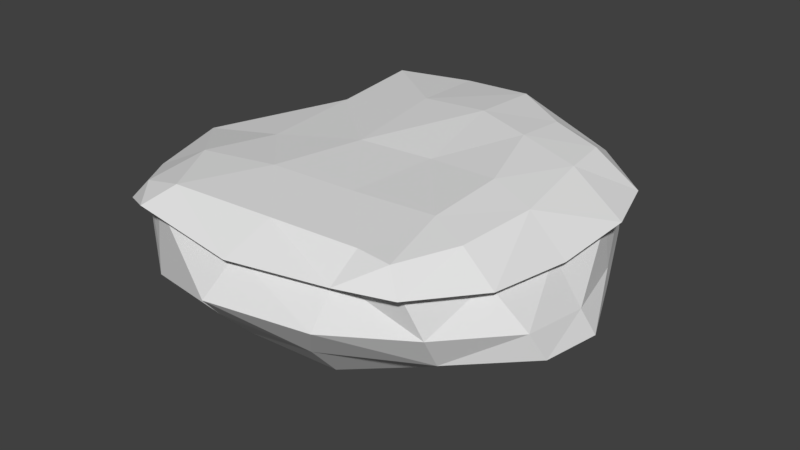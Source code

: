 # Source: Land_piece4.blend  (saved by Blender 2.78.0; exported with 4.5.12 LTS)
import bpy
from mathutils import Matrix  # noqa: F401  (used for matrix-valued properties, if any)

bpy.ops.wm.read_factory_settings(use_empty=True)
scene = bpy.context.scene
scene.name = 'Scene'

# ---- collections
col_collection_1 = bpy.data.collections.new('Collection 1'); scene.collection.children.link(col_collection_1)

# ---- world
world_world = bpy.data.worlds.new('World'); scene.world = world_world
world_world.color = (0.05088, 0.05088, 0.05088)
world_world.use_sun_shadow = False
world_world.sun_shadow_jitter_overblur = 0.0
world_world.cycles.sampling_method = 'MANUAL'

# ---- meshes
me_cube_002 = bpy.data.meshes.new('Cube.002')
me_cube_002.from_pydata([(-0.9551, -1.011, 0.503), (-0.812, -0.9997, 0.8623), (-0.7808, 0.5002, 0.908), (-0.8228, 1.081, 0.968), (0.5495, 0.7749, 1.196), (0.8678, 0.6662, 1.115), (0.9517, -0.6269, 1.027), (0.8207, -0.9809, 1.04), (-0.5237, -1.046, 1.066), (-0.7604, -0.6535, 1.043), (-0.6906, -0.1852, 0.9416), (-0.3383, 1.16, 1.015), (0.1749, 1.026, 1.204), (0.9142, 0.3675, 1.132), (0.9911, -0.1461, 1.057), (0.599, -0.9455, 1.018), (0.07154, -0.9761, 1.013), (0.2099, -0.54, 1.069), (0.1731, 0.6006, 1.258), (0.2734, -0.003993, 1.092), (0.7175, -0.05994, 1.185), (-0.1909, -0.02956, 1.07), (1.105, 0.7357, 0.5752), (0.9239, -1.055, 0.74), (-1.212, -0.204, 0.7059), (-1.101, -0.6818, 0.6044), (1.224, 0.3525, 0.5725), (0.5899, -1.125, 0.6806), (-0.2751, 0.6455, 1.135), (0.5448, 0.4524, 1.254), (0.7204, -0.5329, 1.129), (-0.3193, -0.5671, 1.068), (-0.6395, -1.193, 0.8083), (-1.117, 0.4726, 0.5466), (-0.855, -0.7692, -0.7266), (-0.6701, 0.5171, -1.08), (0.7731, -0.6711, -0.8106), (0.8456, 0.789, -0.9002), (-0.806, -0.1036, -1.046), (-0.9629, -0.8891, 0.0161), (-0.7703, 0.9355, -0.06016), (0.08116, 0.7257, -0.9572), (0.9867, 0.7888, -0.1789), (0.9939, 0.006448, -0.9342), (0.9567, -0.9077, 0.05987), (-0.252, -0.8594, -1.148), (-0.1788, 0.01855, -1.304), (-0.09011, -1.299, 0.05007), (1.271, -0.07245, -0.1776), (0.2705, 1.168, 0.06411), (-1.103, -0.05477, -0.08587), (-0.8081, -0.4394, -0.8302), (-0.8845, -0.9466, 0.5298), (-0.7941, 0.7721, -0.8222), (-0.3711, 0.6166, -1.06), (0.894, 0.8095, -0.545), (0.9519, 0.4852, -0.9216), (0.9354, -0.7804, -0.4668), (0.3122, -0.8105, -1.186), (-0.7609, 0.1896, -1.162), (-0.9584, -0.8253, -0.4475), (-0.839, 1.008, 0.6196), (0.5521, 0.8238, -1.011), (1.037, 0.6826, 0.5972), (0.9589, -0.3849, -0.8337), (0.8685, -0.9881, 0.7509), (-0.6453, -0.864, -0.8325), (-0.2027, -0.3515, -1.391), (-0.003986, 0.3168, -1.073), (-0.5279, -0.137, -1.332), (0.3811, 0.04717, -1.243), (-0.6436, -1.104, 0.06209), (0.5051, -1.172, 0.02356), (-0.2077, -1.104, -0.4996), (0.0441, -1.179, 0.7121), (1.26, -0.5131, -0.01276), (1.147, 0.3966, -0.2211), (1.339, -0.02819, -0.5557), (1.135, -0.1385, 0.5409), (0.681, 0.9674, -0.05639), (-0.3228, 1.21, 0.01267), (0.1584, 0.9789, -0.4823), (0.2253, 1.062, 0.6115), (-1.061, 0.4891, -0.106), (-1.008, -0.5257, -0.04851), (-0.9505, 0.01624, -0.505), (-1.124, -0.1941, 0.7191), (-1.02, -0.6398, 0.6244), (-0.9437, -0.394, -0.4792), (-0.8961, 0.4025, -0.5969), (-0.3503, 1.202, 0.6746), (-0.4563, 1.024, -0.9242), (0.6086, 0.9798, -0.5804), (1.148, 0.3251, 0.5946), (1.129, 0.4458, -0.577), (1.311, -0.4271, -0.4393), (0.5569, -1.054, 0.6955), (0.3619, -1.029, -0.5656), (-0.7151, -1.059, -0.4347), (0.4954, 0.4764, -1.111), (-0.421, 0.1513, -1.276), (-0.5742, -0.4804, -1.178), (0.3912, -0.3968, -1.432), (-0.5901, -1.116, 0.8146), (1.083, -0.6119, 0.6378), (0.7156, 0.9044, 0.7435), (-1.036, 0.4372, 0.5705), (-0.9062, 1.084, 0.5993), (0.04027, -1.259, 0.6983), (1.21, -0.1444, 0.5149), (0.2345, 1.142, 0.5905), (-0.3824, 1.292, 0.6582), (1.154, -0.6518, 0.6187), (0.76, 0.9734, 0.732)], [], [(2, 107, 33), (113, 5, 22), (6, 23, 112), (32, 1, 0), (9, 8, 31), (17, 15, 30), (29, 19, 20), (2, 21, 28), (27, 16, 108), (26, 14, 109), (11, 110, 111), (9, 24, 25), (1, 25, 0), (3, 111, 107), (22, 13, 26), (7, 27, 23), (18, 21, 19), (12, 28, 18), (3, 28, 11), (13, 20, 14), (5, 29, 13), (4, 18, 29), (30, 7, 6), (14, 30, 6), (19, 30, 20), (31, 16, 17), (21, 17, 19), (10, 31, 21), (108, 8, 32), (14, 112, 109), (12, 113, 110), (24, 2, 33), (2, 3, 107), (113, 4, 5), (6, 7, 23), (32, 8, 1), (9, 1, 8), (17, 16, 15), (29, 18, 19), (2, 10, 21), (27, 15, 16), (26, 13, 14), (11, 12, 110), (9, 10, 24), (1, 9, 25), (3, 11, 111), (22, 5, 13), (7, 15, 27), (18, 28, 21), (12, 11, 28), (3, 2, 28), (13, 29, 20), (5, 4, 29), (4, 12, 18), (30, 15, 7), (14, 20, 30), (19, 17, 30), (31, 8, 16), (21, 31, 17), (10, 9, 31), (108, 16, 8), (14, 6, 112), (12, 4, 113), (24, 10, 2), (102, 36, 58), (101, 45, 66), (100, 46, 69), (99, 43, 70), (98, 39, 60), (97, 47, 73), (75, 57, 95), (76, 77, 94), (79, 55, 92), (80, 81, 91), (89, 40, 53), (88, 50, 85), (84, 86, 50), (39, 87, 84), (51, 85, 38), (34, 88, 51), (60, 84, 88), (89, 35, 59), (38, 89, 59), (85, 83, 89), (80, 82, 49), (61, 80, 40), (91, 41, 54), (53, 54, 35), (40, 91, 53), (92, 37, 62), (81, 62, 41), (81, 79, 92), (93, 48, 76), (63, 76, 42), (94, 43, 56), (55, 56, 37), (42, 94, 55), (64, 57, 36), (77, 64, 43), (48, 95, 77), (72, 74, 47), (44, 96, 72), (97, 45, 58), (36, 97, 58), (57, 72, 97), (98, 34, 66), (73, 66, 45), (73, 71, 98), (68, 70, 46), (41, 99, 68), (37, 99, 62), (59, 69, 38), (35, 100, 59), (54, 68, 100), (51, 66, 34), (38, 101, 51), (69, 67, 101), (82, 113, 105), (65, 27, 96), (87, 24, 86), (103, 108, 32), (63, 113, 22), (74, 27, 108), (52, 32, 0), (61, 111, 90), (90, 110, 82), (106, 24, 33), (104, 109, 112), (61, 33, 107), (67, 58, 45), (46, 102, 67), (70, 64, 102), (71, 52, 39), (47, 103, 71), (63, 26, 93), (104, 44, 75), (78, 75, 48), (65, 112, 23), (79, 63, 42), (82, 79, 49), (93, 109, 78), (106, 40, 83), (50, 106, 83), (52, 25, 87), (102, 64, 36), (101, 67, 45), (100, 68, 46), (99, 56, 43), (98, 71, 39), (97, 72, 47), (75, 44, 57), (76, 48, 77), (79, 42, 55), (80, 49, 81), (89, 83, 40), (88, 84, 50), (84, 87, 86), (39, 52, 87), (51, 88, 85), (34, 60, 88), (60, 39, 84), (89, 53, 35), (38, 85, 89), (85, 50, 83), (80, 90, 82), (61, 90, 80), (91, 81, 41), (53, 91, 54), (40, 80, 91), (92, 55, 37), (81, 92, 62), (81, 49, 79), (93, 78, 48), (63, 93, 76), (94, 77, 43), (55, 94, 56), (42, 76, 94), (64, 95, 57), (77, 95, 64), (48, 75, 95), (72, 96, 74), (44, 65, 96), (97, 73, 45), (36, 57, 97), (57, 44, 72), (98, 60, 34), (73, 98, 66), (73, 47, 71), (68, 99, 70), (41, 62, 99), (37, 56, 99), (59, 100, 69), (35, 54, 100), (54, 41, 68), (51, 101, 66), (38, 69, 101), (69, 46, 67), (82, 110, 113), (65, 23, 27), (87, 25, 24), (103, 74, 108), (63, 105, 113), (74, 96, 27), (52, 103, 32), (61, 107, 111), (90, 111, 110), (106, 86, 24), (104, 78, 109), (61, 106, 33), (67, 102, 58), (46, 70, 102), (70, 43, 64), (71, 103, 52), (47, 74, 103), (63, 22, 26), (104, 65, 44), (78, 104, 75), (65, 104, 112), (79, 105, 63), (82, 105, 79), (93, 26, 109), (106, 61, 40), (50, 86, 106), (52, 0, 25)])
_ca = me_cube_002.color_attributes.new('Col', 'BYTE_COLOR', 'CORNER')
_ca.data.foreach_set('color', [0.2159, 0.2159, 0.03071, 1.0, 0.1195, 0.1812, 0.02029, 1.0, 0.1248, 0.1845, 0.02217, 1.0, 0.2159, 0.2232, 0.03071, 1.0, 0.2122, 0.2232, 0.03071, 1.0, 0.15, 0.1946, 0.02416, 1.0, 0.2159, 0.2232, 0.03071, 1.0, 0.1248, 0.1912, 0.02122, 1.0, 0.1651, 0.2051, 0.02519, 1.0, 0.1413, 0.1912, 0.02315, 1.0, 0.159, 0.1981, 0.02416, 1.0, 0.1195, 0.1845, 0.02122, 1.0, 0.2159, 0.2232, 0.03071, 1.0, 0.1946, 0.2159, 0.02843, 1.0, 0.2705, 0.2051, 0.04667, 1.0, 0.2961, 0.2232, 0.05286, 1.0, 0.2159, 0.2232, 0.03071, 1.0, 0.2159, 0.2232, 0.03071, 1.0, 0.2195, 0.1912, 0.03689, 1.0, 0.2918, 0.2195, 0.05127, 1.0, 0.2384, 0.1845, 0.04231, 1.0, 0.2159, 0.2159, 0.03071, 1.0, 0.2961, 0.2232, 0.05286, 1.0, 0.2195, 0.1845, 0.03689, 1.0, 0.2051, 0.2195, 0.02956, 1.0, 0.2051, 0.2195, 0.03071, 1.0, 0.1195, 0.1845, 0.02122, 1.0, 0.1384, 0.1912, 0.02217, 1.0, 0.2051, 0.2232, 0.03071, 1.0, 0.1356, 0.1946, 0.02217, 1.0, 0.1746, 0.2051, 0.02624, 1.0, 0.1144, 0.1812, 0.02029, 1.0, 0.1714, 0.2051, 0.02624, 1.0, 0.2159, 0.2232, 0.03071, 1.0, 0.1356, 0.1878, 0.02217, 1.0, 0.1144, 0.1845, 0.02029, 1.0, 0.159, 0.1981, 0.02416, 1.0, 0.1144, 0.1845, 0.02029, 1.0, 0.1195, 0.1845, 0.02122, 1.0, 0.1248, 0.1845, 0.02122, 1.0, 0.1529, 0.1981, 0.02519, 1.0, 0.1195, 0.1812, 0.02029, 1.0, 0.15, 0.1946, 0.02416, 1.0, 0.2159, 0.2195, 0.03071, 1.0, 0.1384, 0.1912, 0.02217, 1.0, 0.1651, 0.2016, 0.02624, 1.0, 0.2051, 0.2195, 0.02956, 1.0, 0.1248, 0.1912, 0.02122, 1.0, 0.2232, 0.1746, 0.03955, 1.0, 0.2961, 0.2232, 0.05286, 1.0, 0.2918, 0.2195, 0.05127, 1.0, 0.1981, 0.2159, 0.03071, 1.0, 0.2195, 0.1845, 0.03689, 1.0, 0.2232, 0.1746, 0.03955, 1.0, 0.1248, 0.1845, 0.02122, 1.0, 0.2195, 0.1845, 0.03689, 1.0, 0.1746, 0.2051, 0.02624, 1.0, 0.2159, 0.2195, 0.03071, 1.0, 0.2384, 0.1845, 0.04231, 1.0, 0.2051, 0.2232, 0.03071, 1.0, 0.2122, 0.2232, 0.03071, 1.0, 0.2195, 0.1912, 0.03689, 1.0, 0.2159, 0.2195, 0.03071, 1.0, 0.2159, 0.2232, 0.03071, 1.0, 0.2232, 0.1746, 0.03955, 1.0, 0.2195, 0.1912, 0.03689, 1.0, 0.2159, 0.2232, 0.03071, 1.0, 0.1651, 0.2016, 0.02624, 1.0, 0.2159, 0.2232, 0.03071, 1.0, 0.2051, 0.2232, 0.03071, 1.0, 0.2159, 0.2232, 0.03071, 1.0, 0.2159, 0.2232, 0.03071, 1.0, 0.2918, 0.2195, 0.05127, 1.0, 0.2159, 0.2232, 0.03071, 1.0, 0.2384, 0.1845, 0.04231, 1.0, 0.2705, 0.2051, 0.04667, 1.0, 0.2051, 0.2195, 0.03071, 1.0, 0.2961, 0.2232, 0.05286, 1.0, 0.2961, 0.2232, 0.05286, 1.0, 0.2961, 0.2232, 0.05286, 1.0, 0.2918, 0.2195, 0.05127, 1.0, 0.2195, 0.1812, 0.03955, 1.0, 0.2705, 0.2051, 0.04667, 1.0, 0.2961, 0.2232, 0.05286, 1.0, 0.1195, 0.1845, 0.02122, 1.0, 0.1946, 0.2159, 0.02956, 1.0, 0.1413, 0.1912, 0.02315, 1.0, 0.2051, 0.2232, 0.03071, 1.0, 0.1651, 0.2051, 0.02519, 1.0, 0.1356, 0.1946, 0.02217, 1.0, 0.1981, 0.2159, 0.02956, 1.0, 0.2159, 0.2232, 0.03071, 1.0, 0.1144, 0.1812, 0.02029, 1.0, 0.1356, 0.1878, 0.02217, 1.0, 0.2159, 0.2159, 0.03071, 1.0, 0.1248, 0.1845, 0.02217, 1.0, 0.2159, 0.2159, 0.03071, 1.0, 0.1878, 0.2582, 0.06663, 1.0, 0.1195, 0.1812, 0.02029, 1.0, 0.2159, 0.2232, 0.03071, 1.0, 0.2159, 0.2232, 0.03071, 1.0, 0.2122, 0.2232, 0.03071, 1.0, 0.2159, 0.2232, 0.03071, 1.0, 0.1651, 0.2016, 0.02624, 1.0, 0.1248, 0.1912, 0.02122, 1.0, 0.1413, 0.1912, 0.02315, 1.0, 0.1946, 0.2159, 0.02956, 1.0, 0.159, 0.1981, 0.02416, 1.0, 0.2159, 0.2232, 0.03071, 1.0, 0.159, 0.1981, 0.02416, 1.0, 0.1946, 0.2159, 0.02843, 1.0, 0.2961, 0.2232, 0.05286, 1.0, 0.2051, 0.2195, 0.03071, 1.0, 0.2159, 0.2232, 0.03071, 1.0, 0.2195, 0.1912, 0.03689, 1.0, 0.2232, 0.1746, 0.03955, 1.0, 0.2918, 0.2195, 0.05127, 1.0, 0.2159, 0.2159, 0.03071, 1.0, 0.2195, 0.1812, 0.03955, 1.0, 0.2961, 0.2232, 0.05286, 1.0, 0.2051, 0.2195, 0.02956, 1.0, 0.2159, 0.2232, 0.03071, 1.0, 0.2051, 0.2195, 0.03071, 1.0, 0.1384, 0.1912, 0.02217, 1.0, 0.2159, 0.2195, 0.03071, 1.0, 0.2051, 0.2232, 0.03071, 1.0, 0.1746, 0.2051, 0.02624, 1.0, 0.1981, 0.2159, 0.02956, 1.0, 0.1144, 0.1812, 0.02029, 1.0, 0.2159, 0.2232, 0.03071, 1.0, 0.2195, 0.1812, 0.03955, 1.0, 0.1356, 0.1878, 0.02217, 1.0, 0.159, 0.1981, 0.02416, 1.0, 0.2159, 0.2232, 0.03071, 1.0, 0.1144, 0.1845, 0.02029, 1.0, 0.1248, 0.1845, 0.02122, 1.0, 0.1746, 0.2051, 0.02624, 1.0, 0.1529, 0.1981, 0.02519, 1.0, 0.15, 0.1946, 0.02416, 1.0, 0.2122, 0.2232, 0.03071, 1.0, 0.2159, 0.2195, 0.03071, 1.0, 0.1651, 0.2016, 0.02624, 1.0, 0.2159, 0.2232, 0.03071, 1.0, 0.2051, 0.2195, 0.02956, 1.0, 0.2232, 0.1746, 0.03955, 1.0, 0.2195, 0.1845, 0.03689, 1.0, 0.2961, 0.2232, 0.05286, 1.0, 0.1981, 0.2159, 0.03071, 1.0, 0.1746, 0.2051, 0.02624, 1.0, 0.2195, 0.1845, 0.03689, 1.0, 0.1248, 0.1845, 0.02122, 1.0, 0.2159, 0.2159, 0.03071, 1.0, 0.2195, 0.1845, 0.03689, 1.0, 0.2159, 0.2195, 0.03071, 1.0, 0.2195, 0.1912, 0.03689, 1.0, 0.2384, 0.1845, 0.04231, 1.0, 0.2122, 0.2232, 0.03071, 1.0, 0.2159, 0.2232, 0.03071, 1.0, 0.2195, 0.1912, 0.03689, 1.0, 0.2159, 0.2232, 0.03071, 1.0, 0.1981, 0.2159, 0.03071, 1.0, 0.2232, 0.1746, 0.03955, 1.0, 0.2159, 0.2232, 0.03071, 1.0, 0.2159, 0.2232, 0.03071, 1.0, 0.1651, 0.2016, 0.02624, 1.0, 0.2051, 0.2232, 0.03071, 1.0, 0.2384, 0.1845, 0.04231, 1.0, 0.2159, 0.2232, 0.03071, 1.0, 0.2918, 0.2195, 0.05127, 1.0, 0.2961, 0.2232, 0.05286, 1.0, 0.2159, 0.2232, 0.03071, 1.0, 0.2705, 0.2051, 0.04667, 1.0, 0.1946, 0.2159, 0.02843, 1.0, 0.2051, 0.2195, 0.03071, 1.0, 0.2961, 0.2232, 0.05286, 1.0, 0.2705, 0.2051, 0.04667, 1.0, 0.2961, 0.2232, 0.05286, 1.0, 0.2195, 0.1812, 0.03955, 1.0, 0.2159, 0.2232, 0.03071, 1.0, 0.2705, 0.2051, 0.04667, 1.0, 0.1195, 0.1845, 0.02122, 1.0, 0.2051, 0.2195, 0.03071, 1.0, 0.1946, 0.2159, 0.02843, 1.0, 0.2051, 0.2232, 0.03071, 1.0, 0.2159, 0.2232, 0.03071, 1.0, 0.1651, 0.2051, 0.02519, 1.0, 0.1981, 0.2159, 0.03071, 1.0, 0.2159, 0.2232, 0.03071, 1.0, 0.2159, 0.2232, 0.03071, 1.0, 0.1356, 0.1878, 0.02217, 1.0, 0.2195, 0.1812, 0.03955, 1.0, 0.2159, 0.2159, 0.03071, 1.0, 0.2232, 0.1022, 0.02519, 1.0, 0.2232, 0.1022, 0.02519, 1.0, 0.2232, 0.1022, 0.02519, 1.0, 0.2232, 0.1022, 0.02519, 1.0, 0.2232, 0.1022, 0.02519, 1.0, 0.2232, 0.1022, 0.02519, 1.0, 0.2232, 0.1022, 0.02519, 1.0, 0.2232, 0.1022, 0.02519, 1.0, 0.2232, 0.1022, 0.02519, 1.0, 0.2232, 0.1022, 0.02519, 1.0, 0.2232, 0.1022, 0.02519, 1.0, 0.2232, 0.1022, 0.02519, 1.0, 0.2232, 0.1022, 0.02519, 1.0, 0.2232, 0.1022, 0.02519, 1.0, 0.2232, 0.1022, 0.02519, 1.0, 0.2232, 0.1022, 0.02519, 1.0, 0.2232, 0.1022, 0.02519, 1.0, 0.2232, 0.1022, 0.02519, 1.0, 0.2232, 0.1022, 0.02519, 1.0, 0.2232, 0.1022, 0.02519, 1.0, 0.2232, 0.1022, 0.02519, 1.0, 0.2232, 0.1022, 0.02519, 1.0, 0.2232, 0.1022, 0.02519, 1.0, 0.2232, 0.1022, 0.02519, 1.0, 0.2232, 0.1022, 0.02519, 1.0, 0.2232, 0.1022, 0.02519, 1.0, 0.2232, 0.1022, 0.02519, 1.0, 0.2232, 0.1022, 0.02519, 1.0, 0.2232, 0.1022, 0.02519, 1.0, 0.2232, 0.1022, 0.02519, 1.0, 0.2232, 0.1022, 0.02519, 1.0, 0.2232, 0.1022, 0.02519, 1.0, 0.2232, 0.1022, 0.02519, 1.0, 0.2232, 0.1022, 0.02519, 1.0, 0.2232, 0.1022, 0.02519, 1.0, 0.2232, 0.1022, 0.02519, 1.0, 0.2232, 0.1022, 0.02519, 1.0, 0.2232, 0.1022, 0.02519, 1.0, 0.2232, 0.1022, 0.02519, 1.0, 0.2232, 0.1022, 0.02519, 1.0, 0.2232, 0.1022, 0.02519, 1.0, 0.2232, 0.1022, 0.02519, 1.0, 0.2232, 0.1022, 0.02519, 1.0, 0.2232, 0.1022, 0.02519, 1.0, 0.2232, 0.1022, 0.02519, 1.0, 0.2232, 0.1022, 0.02519, 1.0, 0.2232, 0.1022, 0.02519, 1.0, 0.2232, 0.1022, 0.02519, 1.0, 0.2232, 0.1022, 0.02519, 1.0, 0.2232, 0.1022, 0.02519, 1.0, 0.2232, 0.1022, 0.02519, 1.0, 0.2232, 0.1022, 0.02519, 1.0, 0.2232, 0.1022, 0.02519, 1.0, 0.2232, 0.1022, 0.02519, 1.0, 0.2232, 0.1022, 0.02519, 1.0, 0.2232, 0.1022, 0.02519, 1.0, 0.2232, 0.1022, 0.02519, 1.0, 0.2232, 0.1022, 0.02519, 1.0, 0.2232, 0.1022, 0.02519, 1.0, 0.2232, 0.1022, 0.02519, 1.0, 0.2232, 0.1022, 0.02519, 1.0, 0.2232, 0.1022, 0.02519, 1.0, 0.2232, 0.1022, 0.02519, 1.0, 0.2232, 0.1022, 0.02519, 1.0, 0.2232, 0.1022, 0.02519, 1.0, 0.2232, 0.1022, 0.02519, 1.0, 0.227, 0.1046, 0.02624, 1.0, 0.2232, 0.1022, 0.02519, 1.0, 0.2232, 0.1022, 0.02519, 1.0, 0.2232, 0.1022, 0.02519, 1.0, 0.2232, 0.1022, 0.02519, 1.0, 0.2232, 0.1022, 0.02519, 1.0, 0.2232, 0.1022, 0.02519, 1.0, 0.2232, 0.1022, 0.02519, 1.0, 0.2232, 0.1022, 0.02519, 1.0, 0.2232, 0.1022, 0.02519, 1.0, 0.2232, 0.1022, 0.02519, 1.0, 0.2232, 0.1022, 0.02519, 1.0, 0.2232, 0.1022, 0.02519, 1.0, 0.2232, 0.1022, 0.02519, 1.0, 0.2232, 0.1022, 0.02519, 1.0, 0.2232, 0.1022, 0.02519, 1.0, 0.2232, 0.1022, 0.02519, 1.0, 0.2232, 0.1022, 0.02519, 1.0, 0.2232, 0.1022, 0.02519, 1.0, 0.2232, 0.1022, 0.02519, 1.0, 0.2232, 0.1022, 0.02519, 1.0, 0.2232, 0.1022, 0.02519, 1.0, 0.2232, 0.1022, 0.02519, 1.0, 0.2232, 0.1022, 0.02519, 1.0, 0.2232, 0.1022, 0.02519, 1.0, 0.2232, 0.1022, 0.02519, 1.0, 0.2232, 0.1022, 0.02519, 1.0, 0.2232, 0.1022, 0.02519, 1.0, 0.2232, 0.1022, 0.02519, 1.0, 0.2232, 0.1022, 0.02519, 1.0, 0.2232, 0.1022, 0.02519, 1.0, 0.2232, 0.1022, 0.02519, 1.0, 0.2232, 0.1022, 0.02519, 1.0, 0.2232, 0.1022, 0.02519, 1.0, 0.2232, 0.1022, 0.02519, 1.0, 0.2232, 0.1022, 0.02519, 1.0, 0.2232, 0.1022, 0.02519, 1.0, 0.2232, 0.1022, 0.02519, 1.0, 0.2232, 0.1022, 0.02519, 1.0, 0.2232, 0.1022, 0.02519, 1.0, 0.2232, 0.1022, 0.02519, 1.0, 0.2232, 0.1022, 0.02519, 1.0, 0.2232, 0.1022, 0.02519, 1.0, 0.2232, 0.1022, 0.02519, 1.0, 0.2232, 0.1022, 0.02519, 1.0, 0.2232, 0.1022, 0.02519, 1.0, 0.2232, 0.1022, 0.02519, 1.0, 0.2232, 0.1022, 0.02519, 1.0, 0.2232, 0.1022, 0.02519, 1.0, 0.2232, 0.1022, 0.02519, 1.0, 0.2232, 0.1022, 0.02519, 1.0, 0.2232, 0.1022, 0.02519, 1.0, 0.2232, 0.1022, 0.02519, 1.0, 0.2232, 0.1022, 0.02519, 1.0, 0.2232, 0.1022, 0.02519, 1.0, 0.2232, 0.1022, 0.02519, 1.0, 0.2232, 0.1022, 0.02519, 1.0, 0.2232, 0.1022, 0.02519, 1.0, 0.2232, 0.1022, 0.02519, 1.0, 0.2232, 0.1022, 0.02519, 1.0, 0.2232, 0.1022, 0.02519, 1.0, 0.2232, 0.1022, 0.02519, 1.0, 0.2232, 0.1022, 0.02519, 1.0, 0.2232, 0.1022, 0.02519, 1.0, 0.2232, 0.1022, 0.02519, 1.0, 0.2232, 0.1022, 0.02519, 1.0, 0.2232, 0.1022, 0.02519, 1.0, 0.2232, 0.1022, 0.02519, 1.0, 0.2232, 0.1022, 0.02519, 1.0, 0.2232, 0.1022, 0.02519, 1.0, 0.2232, 0.1022, 0.02519, 1.0, 0.2232, 0.1022, 0.02519, 1.0, 0.2232, 0.1022, 0.02519, 1.0, 0.2232, 0.1022, 0.02519, 1.0, 0.2232, 0.1022, 0.02519, 1.0, 0.2232, 0.1022, 0.02519, 1.0, 0.2232, 0.1022, 0.02519, 1.0, 0.2232, 0.1022, 0.02519, 1.0, 0.2232, 0.1022, 0.02519, 1.0, 0.2232, 0.1022, 0.02519, 1.0, 0.2232, 0.1022, 0.02519, 1.0, 0.2232, 0.1022, 0.02519, 1.0, 0.2232, 0.1022, 0.02519, 1.0, 0.2232, 0.1022, 0.02519, 1.0, 0.2232, 0.1022, 0.02519, 1.0, 0.2232, 0.1022, 0.02519, 1.0, 0.2232, 0.1022, 0.02519, 1.0, 0.2232, 0.1022, 0.02519, 1.0, 0.2232, 0.1022, 0.02519, 1.0, 0.2232, 0.1022, 0.02519, 1.0, 0.2232, 0.1022, 0.02519, 1.0, 0.2232, 0.1022, 0.02519, 1.0, 0.2232, 0.1022, 0.02519, 1.0, 0.2232, 0.1022, 0.02519, 1.0, 0.2232, 0.1022, 0.02519, 1.0, 0.2232, 0.1022, 0.02519, 1.0, 0.2232, 0.1022, 0.02519, 1.0, 0.2232, 0.1022, 0.02519, 1.0, 0.2232, 0.1022, 0.02519, 1.0, 0.2232, 0.1022, 0.02519, 1.0, 0.2232, 0.1022, 0.02519, 1.0, 0.2232, 0.1022, 0.02519, 1.0, 0.2232, 0.1022, 0.02519, 1.0, 0.2232, 0.1022, 0.02519, 1.0, 0.2232, 0.1022, 0.02519, 1.0, 0.2232, 0.1022, 0.02519, 1.0, 0.2232, 0.1022, 0.02519, 1.0, 0.2232, 0.1022, 0.02519, 1.0, 0.2232, 0.1022, 0.02519, 1.0, 0.2232, 0.1022, 0.02519, 1.0, 0.2232, 0.1022, 0.02519, 1.0, 0.2232, 0.1022, 0.02519, 1.0, 0.2232, 0.1022, 0.02519, 1.0, 0.2232, 0.1022, 0.02519, 1.0, 0.2232, 0.1022, 0.02519, 1.0, 0.2232, 0.1022, 0.02519, 1.0, 0.2232, 0.1022, 0.02519, 1.0, 0.2232, 0.1022, 0.02519, 1.0, 0.2232, 0.1022, 0.02519, 1.0, 0.2232, 0.1022, 0.02519, 1.0, 0.2232, 0.1022, 0.02519, 1.0, 0.2232, 0.1022, 0.02519, 1.0, 0.2232, 0.1022, 0.02519, 1.0, 0.2232, 0.1022, 0.02519, 1.0, 0.2232, 0.1022, 0.02519, 1.0, 0.2232, 0.1022, 0.02519, 1.0, 0.2232, 0.1022, 0.02519, 1.0, 0.2232, 0.1022, 0.02519, 1.0, 0.2232, 0.1022, 0.02519, 1.0, 0.2232, 0.1022, 0.02519, 1.0, 0.2232, 0.1022, 0.02519, 1.0, 0.2232, 0.1022, 0.02519, 1.0, 0.2232, 0.1022, 0.02519, 1.0, 0.2232, 0.1022, 0.02519, 1.0, 0.2232, 0.1022, 0.02519, 1.0, 0.2232, 0.1022, 0.02519, 1.0, 0.2232, 0.1022, 0.02519, 1.0, 0.2232, 0.1022, 0.02519, 1.0, 0.2232, 0.1022, 0.02519, 1.0, 0.2232, 0.1022, 0.02519, 1.0, 0.2232, 0.1022, 0.02519, 1.0, 0.2232, 0.1022, 0.02519, 1.0, 0.2232, 0.1022, 0.02519, 1.0, 0.2232, 0.1022, 0.02519, 1.0, 0.2232, 0.1022, 0.02519, 1.0, 0.2232, 0.1022, 0.02519, 1.0, 0.2232, 0.1022, 0.02519, 1.0, 0.2232, 0.1022, 0.02519, 1.0, 0.2232, 0.1022, 0.02519, 1.0, 0.227, 0.1046, 0.02624, 1.0, 0.2232, 0.1022, 0.02519, 1.0, 0.2232, 0.1022, 0.02519, 1.0, 0.2232, 0.1022, 0.02519, 1.0, 0.2232, 0.1022, 0.02519, 1.0, 0.2232, 0.1022, 0.02519, 1.0, 0.2232, 0.1022, 0.02519, 1.0, 0.2232, 0.1022, 0.02519, 1.0, 0.2232, 0.1022, 0.02519, 1.0, 0.2232, 0.1022, 0.02519, 1.0, 0.2232, 0.1022, 0.02519, 1.0, 0.2232, 0.1022, 0.02519, 1.0, 0.2232, 0.1022, 0.02519, 1.0, 0.2232, 0.1022, 0.02519, 1.0, 0.2232, 0.1022, 0.02519, 1.0, 0.2232, 0.1022, 0.02519, 1.0, 0.2232, 0.1022, 0.02519, 1.0, 0.2232, 0.1022, 0.02519, 1.0, 0.2232, 0.1022, 0.02519, 1.0, 0.2232, 0.1022, 0.02519, 1.0, 0.2232, 0.1022, 0.02519, 1.0, 0.2384, 0.1144, 0.0319, 1.0, 0.2232, 0.1022, 0.02519, 1.0, 0.2232, 0.1022, 0.02519, 1.0, 0.2232, 0.1022, 0.02519, 1.0, 0.2232, 0.1022, 0.02519, 1.0, 0.2232, 0.1022, 0.02519, 1.0, 0.2232, 0.1022, 0.02519, 1.0, 0.2232, 0.1022, 0.02519, 1.0, 0.2232, 0.1022, 0.02519, 1.0, 0.2232, 0.1022, 0.02519, 1.0, 0.2232, 0.1022, 0.02519, 1.0, 0.2232, 0.1022, 0.02519, 1.0, 0.2232, 0.1022, 0.02519, 1.0, 0.2232, 0.1022, 0.02519, 1.0, 0.2232, 0.1022, 0.02519, 1.0, 0.2232, 0.1022, 0.02519, 1.0, 0.2232, 0.1022, 0.02519, 1.0, 0.2232, 0.1022, 0.02519, 1.0, 0.2232, 0.1022, 0.02519, 1.0, 0.2232, 0.1022, 0.02519, 1.0, 0.2232, 0.1022, 0.02519, 1.0, 0.2232, 0.1022, 0.02519, 1.0, 0.2232, 0.1022, 0.02519, 1.0, 0.2232, 0.1022, 0.02519, 1.0, 0.2232, 0.1022, 0.02519, 1.0, 0.2232, 0.1022, 0.02519, 1.0, 0.2232, 0.1022, 0.02519, 1.0, 0.2232, 0.1022, 0.02519, 1.0, 0.2232, 0.1022, 0.02519, 1.0, 0.2232, 0.1022, 0.02519, 1.0, 0.2232, 0.1022, 0.02519, 1.0, 0.2232, 0.1022, 0.02519, 1.0, 0.2232, 0.1022, 0.02519, 1.0, 0.2232, 0.1022, 0.02519, 1.0, 0.2232, 0.1022, 0.02519, 1.0, 0.2232, 0.1022, 0.02519, 1.0, 0.2232, 0.1022, 0.02519, 1.0, 0.2232, 0.1022, 0.02519, 1.0, 0.2232, 0.1022, 0.02519, 1.0, 0.2232, 0.1022, 0.02519, 1.0, 0.2232, 0.1022, 0.02519, 1.0, 0.2232, 0.1022, 0.02519, 1.0, 0.2232, 0.1022, 0.02519, 1.0, 0.2232, 0.1022, 0.02519, 1.0, 0.2232, 0.1022, 0.02519, 1.0, 0.2232, 0.1022, 0.02519, 1.0, 0.2232, 0.1022, 0.02519, 1.0, 0.2232, 0.1022, 0.02519, 1.0, 0.2232, 0.1022, 0.02519, 1.0, 0.2232, 0.1022, 0.02519, 1.0, 0.2232, 0.1022, 0.02519, 1.0, 0.2232, 0.1022, 0.02519, 1.0, 0.2232, 0.1022, 0.02519, 1.0, 0.2232, 0.1022, 0.02519, 1.0, 0.2232, 0.1022, 0.02519, 1.0, 0.2232, 0.1022, 0.02519, 1.0, 0.2232, 0.1022, 0.02519, 1.0, 0.2232, 0.1022, 0.02519, 1.0, 0.2232, 0.1022, 0.02519, 1.0, 0.2232, 0.1022, 0.02519, 1.0, 0.2232, 0.1022, 0.02519, 1.0, 0.2232, 0.1022, 0.02519, 1.0, 0.2232, 0.1022, 0.02519, 1.0, 0.2232, 0.1022, 0.02519, 1.0, 0.2232, 0.1022, 0.02519, 1.0, 0.2232, 0.1022, 0.02519, 1.0, 0.2232, 0.1022, 0.02519, 1.0, 0.2232, 0.1022, 0.02519, 1.0, 0.2232, 0.1022, 0.02519, 1.0, 0.2232, 0.1022, 0.02519, 1.0, 0.227, 0.1046, 0.02624, 1.0, 0.2232, 0.1022, 0.02519, 1.0, 0.2232, 0.1022, 0.02519, 1.0, 0.2232, 0.1022, 0.02519, 1.0, 0.2232, 0.1022, 0.02519, 1.0, 0.2232, 0.1022, 0.02519, 1.0, 0.2232, 0.1022, 0.02519, 1.0, 0.2232, 0.1022, 0.02519, 1.0, 0.2232, 0.1022, 0.02519, 1.0, 0.2232, 0.1022, 0.02519, 1.0, 0.2232, 0.1022, 0.02519, 1.0, 0.2232, 0.1022, 0.02519, 1.0, 0.2232, 0.1022, 0.02519, 1.0, 0.2232, 0.1022, 0.02519, 1.0, 0.2232, 0.1022, 0.02519, 1.0, 0.2232, 0.1022, 0.02519, 1.0, 0.2232, 0.1022, 0.02519, 1.0, 0.2232, 0.1022, 0.02519, 1.0, 0.2232, 0.1022, 0.02519, 1.0, 0.2232, 0.1022, 0.02519, 1.0, 0.2232, 0.1022, 0.02519, 1.0, 0.2232, 0.1022, 0.02519, 1.0, 0.2232, 0.1022, 0.02519, 1.0, 0.2232, 0.1022, 0.02519, 1.0, 0.2232, 0.1022, 0.02519, 1.0, 0.2232, 0.1022, 0.02519, 1.0, 0.2232, 0.1022, 0.02519, 1.0, 0.2232, 0.1022, 0.02519, 1.0, 0.2232, 0.1022, 0.02519, 1.0, 0.2232, 0.1022, 0.02519, 1.0, 0.2232, 0.1022, 0.02519, 1.0, 0.2232, 0.1022, 0.02519, 1.0, 0.2232, 0.1022, 0.02519, 1.0, 0.2232, 0.1022, 0.02519, 1.0, 0.2232, 0.1022, 0.02519, 1.0, 0.2232, 0.1022, 0.02519, 1.0, 0.2232, 0.1022, 0.02519, 1.0, 0.2232, 0.1022, 0.02519, 1.0, 0.2232, 0.1022, 0.02519, 1.0, 0.2232, 0.1022, 0.02519, 1.0, 0.2232, 0.1022, 0.02519, 1.0, 0.2232, 0.1022, 0.02519, 1.0, 0.2232, 0.1022, 0.02519, 1.0, 0.2232, 0.1022, 0.02519, 1.0, 0.2232, 0.1022, 0.02519, 1.0, 0.2232, 0.1022, 0.02519, 1.0, 0.2232, 0.1022, 0.02519, 1.0, 0.2232, 0.1022, 0.02519, 1.0, 0.2232, 0.1022, 0.02519, 1.0, 0.2232, 0.1022, 0.02519, 1.0, 0.2232, 0.1022, 0.02519, 1.0, 0.2232, 0.1022, 0.02519, 1.0, 0.2232, 0.1022, 0.02519, 1.0, 0.2232, 0.1022, 0.02519, 1.0, 0.2232, 0.1022, 0.02519, 1.0, 0.2232, 0.1022, 0.02519, 1.0, 0.2232, 0.1022, 0.02519, 1.0, 0.2232, 0.1022, 0.02519, 1.0, 0.2232, 0.1022, 0.02519, 1.0, 0.2232, 0.1022, 0.02519, 1.0, 0.2232, 0.1022, 0.02519, 1.0, 0.2232, 0.1022, 0.02519, 1.0, 0.2232, 0.1022, 0.02519, 1.0, 0.2232, 0.1022, 0.02519, 1.0, 0.2232, 0.1022, 0.02519, 1.0, 0.2232, 0.1022, 0.02519, 1.0, 0.2232, 0.1022, 0.02519, 1.0, 0.2232, 0.1022, 0.02519, 1.0, 0.2232, 0.1022, 0.02519, 1.0, 0.2232, 0.1022, 0.02519, 1.0, 0.2232, 0.1022, 0.02519, 1.0, 0.2232, 0.1022, 0.02519, 1.0, 0.2232, 0.1022, 0.02519, 1.0, 0.2232, 0.1022, 0.02519, 1.0, 0.2232, 0.1022, 0.02519, 1.0, 0.2232, 0.1022, 0.02519, 1.0, 0.2232, 0.1022, 0.02519, 1.0, 0.2232, 0.1022, 0.02519, 1.0, 0.2232, 0.1022, 0.02519, 1.0, 0.2232, 0.1022, 0.02519, 1.0, 0.2232, 0.1022, 0.02519, 1.0, 0.2232, 0.1022, 0.02519, 1.0, 0.2232, 0.1022, 0.02519, 1.0, 0.2232, 0.1022, 0.02519, 1.0, 0.2232, 0.1022, 0.02519, 1.0, 0.2232, 0.1022, 0.02519, 1.0, 0.2232, 0.1022, 0.02519, 1.0, 0.2232, 0.1022, 0.02519, 1.0, 0.2232, 0.1022, 0.02519, 1.0, 0.2232, 0.1022, 0.02519, 1.0, 0.2232, 0.1022, 0.02519, 1.0, 0.2232, 0.1022, 0.02519, 1.0, 0.2232, 0.1022, 0.02519, 1.0, 0.2232, 0.1022, 0.02519, 1.0, 0.2232, 0.1022, 0.02519, 1.0, 0.2232, 0.1022, 0.02519, 1.0, 0.2232, 0.1022, 0.02519, 1.0, 0.2232, 0.1022, 0.02519, 1.0, 0.2232, 0.1022, 0.02519, 1.0, 0.2232, 0.1022, 0.02519, 1.0, 0.2232, 0.1022, 0.02519, 1.0, 0.2232, 0.1022, 0.02519, 1.0, 0.2232, 0.1022, 0.02519, 1.0, 0.2232, 0.1022, 0.02519, 1.0, 0.2232, 0.1022, 0.02519, 1.0, 0.2232, 0.1022, 0.02519, 1.0, 0.2232, 0.1022, 0.02519, 1.0, 0.2232, 0.1022, 0.02519, 1.0, 0.2232, 0.1022, 0.02519, 1.0, 0.2232, 0.1022, 0.02519, 1.0, 0.2232, 0.1022, 0.02519, 1.0, 0.2232, 0.1022, 0.02519, 1.0, 0.2232, 0.1022, 0.02519, 1.0, 0.2232, 0.1022, 0.02519, 1.0, 0.2232, 0.1022, 0.02519, 1.0, 0.2232, 0.1022, 0.02519, 1.0, 0.2232, 0.1022, 0.02519, 1.0, 0.2232, 0.1022, 0.02519, 1.0, 0.2232, 0.1022, 0.02519, 1.0, 0.2232, 0.1022, 0.02519, 1.0, 0.2232, 0.1022, 0.02519, 1.0, 0.2232, 0.1022, 0.02519, 1.0, 0.2232, 0.1022, 0.02519, 1.0, 0.2232, 0.1022, 0.02519, 1.0, 0.2232, 0.1022, 0.02519, 1.0, 0.2232, 0.1022, 0.02519, 1.0, 0.2232, 0.1022, 0.02519, 1.0, 0.2232, 0.1022, 0.02519, 1.0, 0.2232, 0.1022, 0.02519, 1.0, 0.2232, 0.1022, 0.02519, 1.0, 0.2232, 0.1022, 0.02519, 1.0, 0.2232, 0.1022, 0.02519, 1.0, 0.2232, 0.1022, 0.02519, 1.0, 0.2232, 0.1022, 0.02519, 1.0, 0.2232, 0.1022, 0.02519, 1.0, 0.2232, 0.1022, 0.02519, 1.0, 0.2232, 0.1022, 0.02519, 1.0, 0.2232, 0.1022, 0.02519, 1.0, 0.2232, 0.1022, 0.02519, 1.0, 0.2232, 0.1022, 0.02519, 1.0, 0.2232, 0.1022, 0.02519, 1.0, 0.2232, 0.1022, 0.02519, 1.0, 0.2232, 0.1022, 0.02519, 1.0, 0.2232, 0.1022, 0.02519, 1.0, 0.2232, 0.1022, 0.02519, 1.0, 0.2232, 0.1022, 0.02519, 1.0, 0.2232, 0.1022, 0.02519, 1.0, 0.2232, 0.1022, 0.02519, 1.0, 0.2232, 0.1022, 0.02519, 1.0, 0.2232, 0.1022, 0.02519, 1.0, 0.2232, 0.1022, 0.02519, 1.0, 0.2232, 0.1022, 0.02519, 1.0, 0.2232, 0.1022, 0.02519, 1.0, 0.2232, 0.1022, 0.02519, 1.0, 0.2232, 0.1022, 0.02519, 1.0, 0.2232, 0.1022, 0.02519, 1.0, 0.2232, 0.1022, 0.02519, 1.0, 0.2232, 0.1022, 0.02519, 1.0, 0.2232, 0.1022, 0.02519, 1.0, 0.2232, 0.1022, 0.02519, 1.0, 0.2232, 0.1022, 0.02519, 1.0, 0.2232, 0.1022, 0.02519, 1.0, 0.2232, 0.1022, 0.02519, 1.0, 0.2232, 0.1022, 0.02519, 1.0, 0.2232, 0.1022, 0.02519, 1.0, 0.2232, 0.1022, 0.02519, 1.0, 0.2232, 0.1022, 0.02519, 1.0, 0.2232, 0.1022, 0.02519, 1.0, 0.2232, 0.1022, 0.02519, 1.0, 0.2232, 0.1022, 0.02519, 1.0, 0.2232, 0.1022, 0.02519, 1.0, 0.2232, 0.1022, 0.02519, 1.0, 0.2232, 0.1022, 0.02519, 1.0, 0.2232, 0.1022, 0.02519, 1.0])
me_cube_002.use_remesh_preserve_volume = False
me_cube_002.use_remesh_preserve_attributes = False
me_cube_002.use_mirror_vertex_groups = False
me_cube_002.update()

# ---- objects
ob_cube_001 = bpy.data.objects.new('Cube.001', me_cube_002)

# ---- transforms, parenting, visibility, modifiers, constraints
ob_cube_001.location = (0.0, 0.0, 0.0)
ob_cube_001.scale = (3.177, 3.177, 1.234)
ob_cube_001.lineart.crease_threshold = 0.0

# ---- collection membership
col_collection_1.objects.link(ob_cube_001)

# ---- scene / render settings (as saved in the file)
scene.frame_start = 1; scene.frame_end = 250; scene.frame_set(1)
scene.render.engine = 'BLENDER_EEVEE_NEXT'
scene.render.resolution_percentage = 50
scene.render.dither_intensity = 0.0
scene.cycles.use_denoising = False
scene.cycles.samples = 128
scene.cycles.sampling_pattern = 'TABULATED_SOBOL'
scene.cycles.light_sampling_threshold = 0.0
scene.cycles.use_adaptive_sampling = False
scene.cycles.use_light_tree = False
scene.cycles.blur_glossy = 0.0
scene.cycles.sample_clamp_indirect = 0.0
scene.view_settings.view_transform = 'Standard'
bpy.context.view_layer.update()

# ---- added for rendering (the .blend has no active camera and no usable light): camera, sun
cam_auto = bpy.data.cameras.new('AutoCamera')
cam_auto.lens = 50.0
cam_auto.sensor_width = 36.0
cam_auto.clip_end = 1000.0
ob_auto_camera = bpy.data.objects.new('AutoCamera', cam_auto)
scene.collection.objects.link(ob_auto_camera)
ob_auto_camera.location = (11.3206, -13.3549, 8.78789)
ob_auto_camera.rotation_euler = (1.09748, -7.21219e-08, 0.694738)
scene.camera = ob_auto_camera
light_auto_sun = bpy.data.lights.new('AutoSun', 'SUN')
light_auto_sun.energy = 3.0
light_auto_sun.angle = 0.0523599
ob_auto_sun = bpy.data.objects.new('AutoSun', light_auto_sun)
scene.collection.objects.link(ob_auto_sun)
ob_auto_sun.rotation_euler = (0.872665, 0.174533, 0.523599)
bpy.context.view_layer.update()
